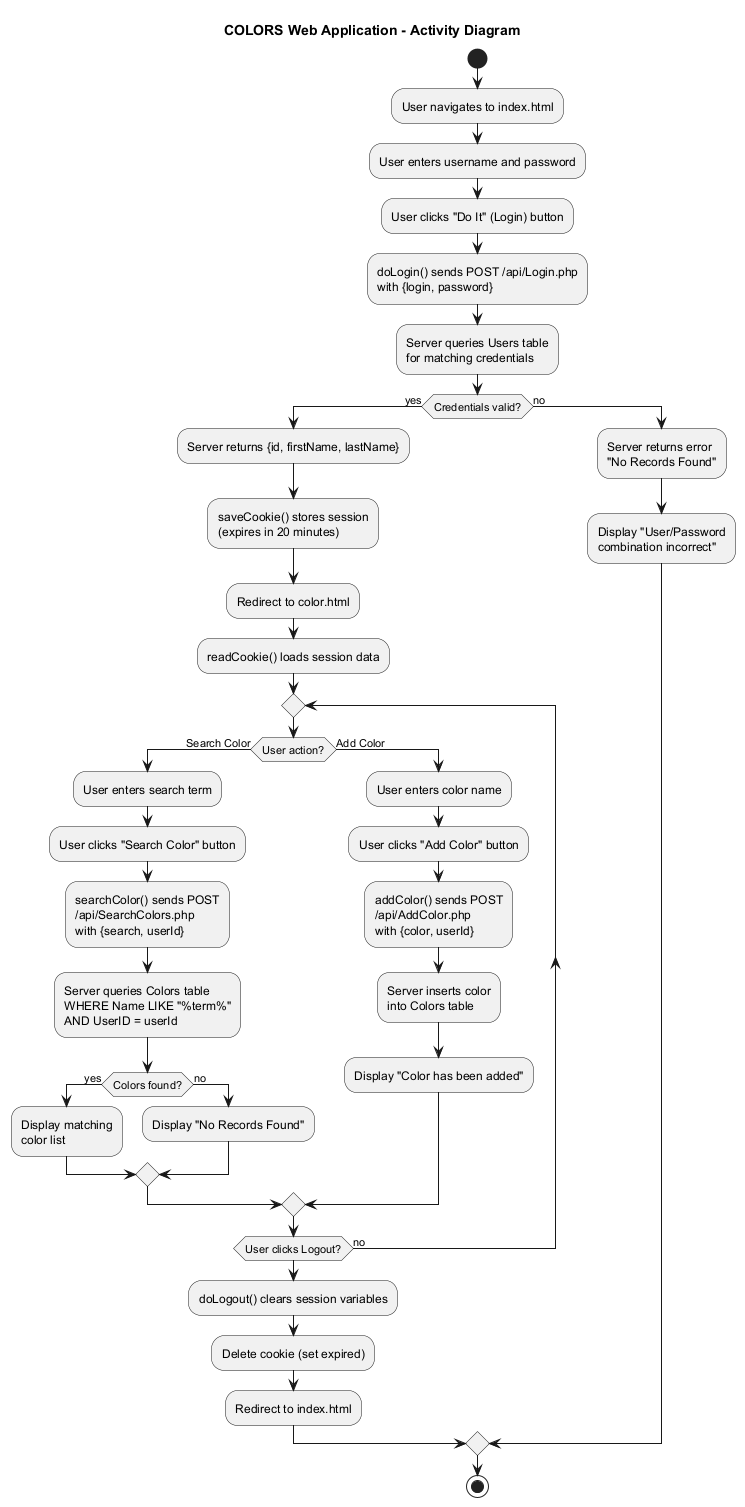

The diagram above was rendered by PlantUML. Its source (embedded in the PNG):
@startuml Activity Diagram
title COLORS Web Application - Activity Diagram

start

:User navigates to index.html;

:User enters username and password;

:User clicks "Do It" (Login) button;

:doLogin() sends POST /api/Login.php
with {login, password};

:Server queries Users table
for matching credentials;

if (Credentials valid?) then (yes)
    :Server returns {id, firstName, lastName};
    :saveCookie() stores session
    (expires in 20 minutes);
    :Redirect to color.html;
    :readCookie() loads session data;

    repeat
        if (User action?) then (Search Color)
            :User enters search term;
            :User clicks "Search Color" button;
            :searchColor() sends POST
            /api/SearchColors.php
            with {search, userId};
            :Server queries Colors table
            WHERE Name LIKE "%term%"
            AND UserID = userId;
            if (Colors found?) then (yes)
                :Display matching
                color list;
            else (no)
                :Display "No Records Found";
            endif

        else (Add Color)
            :User enters color name;
            :User clicks "Add Color" button;
            :addColor() sends POST
            /api/AddColor.php
            with {color, userId};
            :Server inserts color
            into Colors table;
            :Display "Color has been added";
        endif
    repeat while (User clicks Logout?) is (no)

    :doLogout() clears session variables;
    :Delete cookie (set expired);
    :Redirect to index.html;

else (no)
    :Server returns error
    "No Records Found";
    :Display "User/Password
    combination incorrect";
endif

stop

@enduml